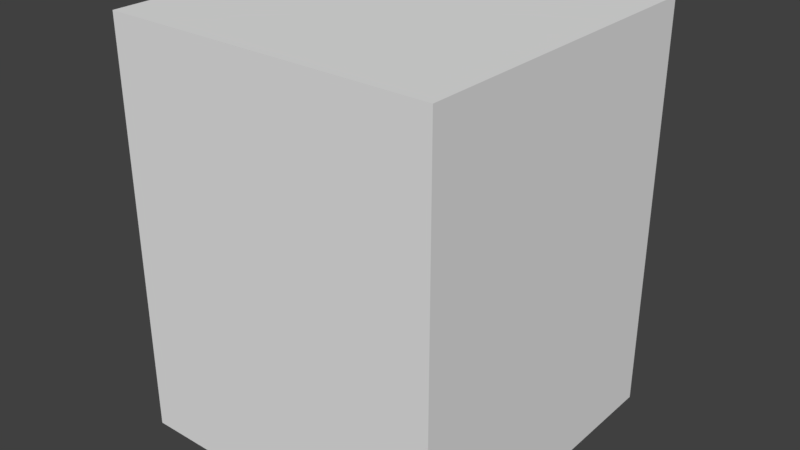 # Source: HallWall_2x2x2.5.blend  (saved by Blender 2.79.0; exported with 4.5.12 LTS)
import bpy
from mathutils import Matrix  # noqa: F401  (used for matrix-valued properties, if any)

bpy.ops.wm.read_factory_settings(use_empty=True)
scene = bpy.context.scene
scene.name = 'Scene'

# ---- collections
col_collection_1 = bpy.data.collections.new('Collection 1'); scene.collection.children.link(col_collection_1)

# ---- materials (node trees are filled in below, after node groups)
mat_material = bpy.data.materials.new('Material')
mat_material.alpha_threshold = 0.0
mat_material.use_transparent_shadow = False
mat_material.roughness = 0.5
mat_material.line_color = (0.0, 0.0, 0.0, 1.0)

# ---- material node trees

# ---- world
world_world = bpy.data.worlds.new('World'); scene.world = world_world
world_world.color = (0.05088, 0.05088, 0.05088)
world_world.use_sun_shadow = False
world_world.sun_shadow_jitter_overblur = 0.0
world_world.cycles.sampling_method = 'MANUAL'

# ---- meshes
me_hallwall_2x2x2_5 = bpy.data.meshes.new('HallWall_2x2x2.5')
me_hallwall_2x2x2_5.from_pydata([(2.0, -8.742e-08, -2.0), (2.0, 7.816e-15, 1.788e-07), (0.0, 0.0, 0.0), (4.768e-07, -8.742e-08, -2.0), (2.0, 2.5, -2.0), (2.0, 2.5, 6.656e-07), (-2.384e-07, 2.5, -2.881e-07), (1.788e-07, 2.5, -2.0)], [], [(0, 1, 2, 3), (4, 7, 6, 5), (0, 4, 5, 1), (1, 5, 6, 2), (2, 6, 7, 3), (4, 0, 3, 7)])
me_hallwall_2x2x2_5.materials.append(mat_material)
me_hallwall_2x2x2_5.use_remesh_preserve_volume = False
me_hallwall_2x2x2_5.use_remesh_preserve_attributes = False
me_hallwall_2x2x2_5.use_mirror_vertex_groups = False
me_hallwall_2x2x2_5.update()

# ---- objects
ob_hallwall_2x2x2_5 = bpy.data.objects.new('HallWall_2x2x2.5', me_hallwall_2x2x2_5)

# ---- transforms, parenting, visibility, modifiers, constraints
ob_hallwall_2x2x2_5.location = (0.0, 1.788e-07, 0.0)
ob_hallwall_2x2x2_5.rotation_euler = (1.571, 0.0, 0.0)
ob_hallwall_2x2x2_5.lock_rotations_4d = False
ob_hallwall_2x2x2_5.empty_display_type = 'ARROWS'
ob_hallwall_2x2x2_5.lineart.crease_threshold = 0.0

# ---- collection membership
col_collection_1.objects.link(ob_hallwall_2x2x2_5)

# ---- scene / render settings (as saved in the file)
scene.frame_start = 1; scene.frame_end = 250; scene.frame_set(79)
scene.render.engine = 'BLENDER_EEVEE_NEXT'
scene.render.resolution_percentage = 50
scene.render.dither_intensity = 0.0
scene.cycles.use_denoising = False
scene.cycles.samples = 128
scene.cycles.sampling_pattern = 'TABULATED_SOBOL'
scene.cycles.use_adaptive_sampling = False
scene.cycles.use_light_tree = False
scene.cycles.blur_glossy = 0.0
scene.cycles.sample_clamp_indirect = 0.0
scene.view_settings.view_transform = 'Standard'
bpy.context.view_layer.update()

# ---- added for rendering (the .blend has no active camera and no usable light): camera, sun
cam_auto = bpy.data.cameras.new('AutoCamera')
cam_auto.lens = 50.0
cam_auto.sensor_width = 36.0
cam_auto.clip_end = 1000.0
ob_auto_camera = bpy.data.objects.new('AutoCamera', cam_auto)
scene.collection.objects.link(ob_auto_camera)
ob_auto_camera.location = (4.49265, -3.19118, 4.04412)
ob_auto_camera.rotation_euler = (1.09748, -7.21219e-08, 0.694738)
scene.camera = ob_auto_camera
light_auto_sun = bpy.data.lights.new('AutoSun', 'SUN')
light_auto_sun.energy = 3.0
light_auto_sun.angle = 0.0523599
ob_auto_sun = bpy.data.objects.new('AutoSun', light_auto_sun)
scene.collection.objects.link(ob_auto_sun)
ob_auto_sun.rotation_euler = (0.872665, 0.174533, 0.523599)
bpy.context.view_layer.update()
